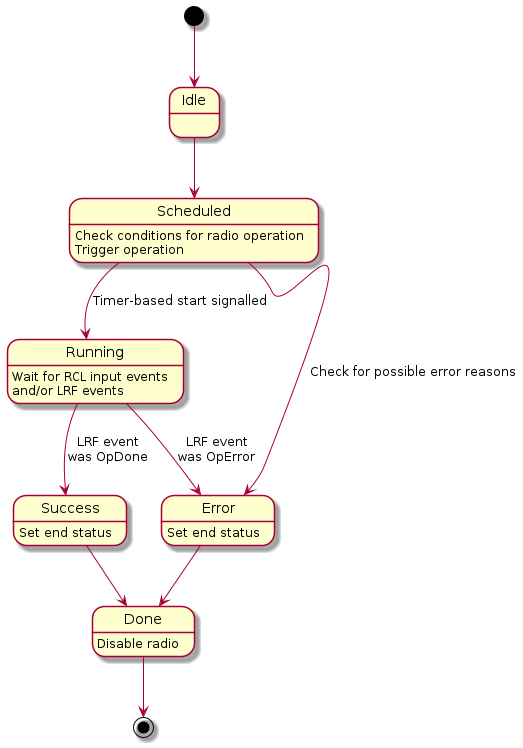

The diagram above was rendered by PlantUML. Its source (embedded in the PNG):
@startuml
[*] --> Idle
Idle --> Scheduled
Scheduled : Check conditions for radio operation\nTrigger operation
Scheduled --> Running: Timer-based start signalled
Scheduled --> Error : Check for possible error reasons
Running --> Error : LRF event\nwas OpError
Running : Wait for RCL input events\nand/or LRF events
Error : Set end status
Error --> Done
Running --> Success : LRF event\nwas OpDone
Success : Set end status
Success --> Done
Done : Disable radio
Done --> [*]
@enduml